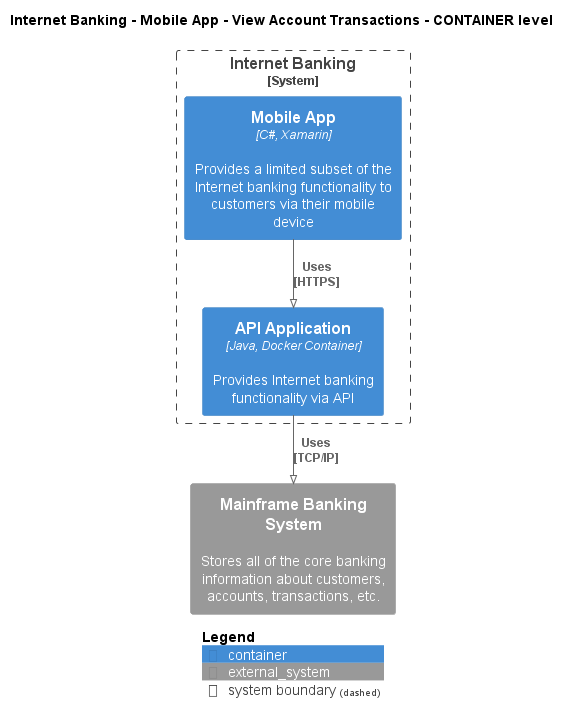

The diagram above was rendered by PlantUML. Its source (embedded in the PNG):
@startuml
!pragma layout smetana
!include ..\..\..\..\..\..\.c4s\C4_Container.puml

AddElementTag("state:new", $bgColor=green, $fontColor=#ffffff, $borderColor=green, $shadowing="False")
AddElementTag("state:changed", $bgColor=orange, $fontColor=#ffffff, $borderColor=orange, $shadowing="False")
AddElementTag("state:removed", $bgColor=red, $fontColor=#ffffff, $borderColor=red, $shadowing="False")

AddRelTag("state:new", $textColor=green, $lineColor=green)
AddRelTag("state:changed", $textColor=orange, $lineColor=orange)
AddRelTag("state:removed", $textColor=red, $lineColor=red)

SHOW_PERSON_PORTRAIT()
LAYOUT_TOP_DOWN()

skinparam linetype polyline

title Internet Banking - Mobile App - View Account Transactions - CONTAINER level


System_Boundary(BigBankPlc.SoftwareSystems.InternetBanking, "Internet Banking") {
    Container(BigBankPlc.SoftwareSystems.InternetBanking.Containers.MobileApp, "Mobile App", "C#, Xamarin", "Provides a limited subset of the Internet banking functionality to customers via their mobile device")
    Container(BigBankPlc.SoftwareSystems.InternetBanking.Containers.APIApplication, "API Application", "Java, Docker Container", "Provides Internet banking functionality via API")
}

System_Ext(BigBankPlc.SoftwareSystems.MainframeBankingSystem, "Mainframe Banking System", "Stores all of the core banking information about customers, accounts, transactions, etc.")

Rel(BigBankPlc.SoftwareSystems.InternetBanking.Containers.MobileApp, BigBankPlc.SoftwareSystems.InternetBanking.Containers.APIApplication, "Uses\n[HTTPS]", $tags='protocol:https')
Rel(BigBankPlc.SoftwareSystems.InternetBanking.Containers.APIApplication, BigBankPlc.SoftwareSystems.MainframeBankingSystem, "Uses\n[TCP/IP]", $tags='protocol:tcp/ip')


SHOW_LEGEND()
@enduml